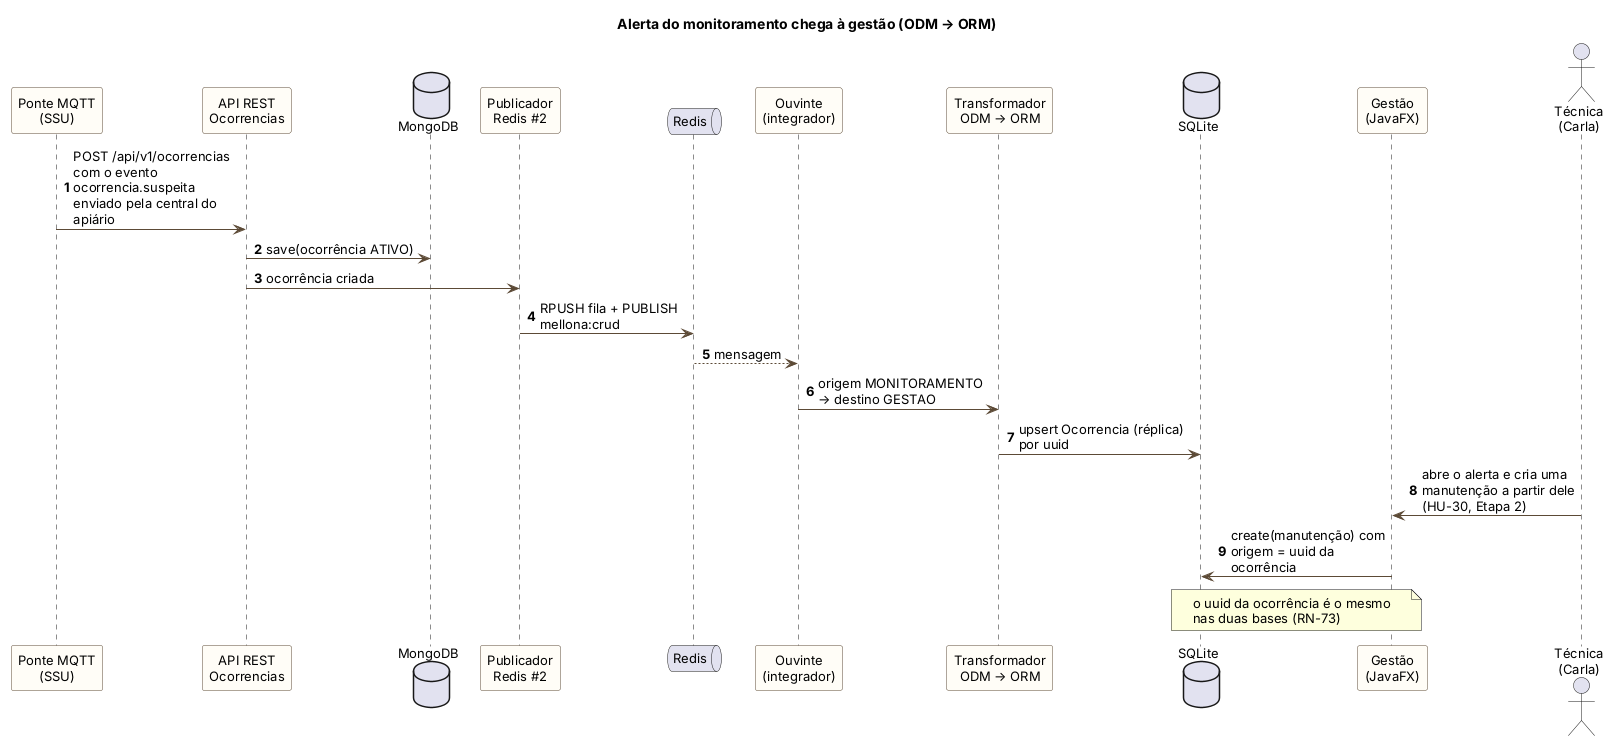

The diagram above was rendered by PlantUML. Its source (embedded in the PNG):
@startuml sequencia-alerta-odm-orm
' Alerta criado no monitoramento chega à gestão (ODM → ORM), onde vira manutenção (HU-30, HU-38).
title Alerta do monitoramento chega à gestão (ODM → ORM)
skinparam shadowing false
skinparam defaultFontSize 13
skinparam sequenceMessageAlign left
skinparam maxMessageSize 170
skinparam ParticipantPadding 6
skinparam ParticipantBackgroundColor #FFFDF7
skinparam ParticipantBorderColor #5C4A36
skinparam ArrowColor #5C4A36
autonumber

participant "Ponte MQTT\n(SSU)" as Central
participant "API REST\nOcorrencias" as Api
database "MongoDB" as M
participant "Publicador\nRedis #2" as Pub
queue "Redis" as R
participant "Ouvinte\n(integrador)" as L
participant "Transformador\nODM → ORM" as T
database "SQLite" as SQL
participant "Gestão\n(JavaFX)" as G
actor "Técnica\n(Carla)" as U

Central -> Api : POST /api/v1/ocorrencias com o evento ocorrencia.suspeita enviado pela central do apiário
Api -> M : save(ocorrência ATIVO)
Api -> Pub : ocorrência criada
Pub -> R : RPUSH fila + PUBLISH mellona:crud
R --> L : mensagem
L -> T : origem MONITORAMENTO → destino GESTAO
T -> SQL : upsert Ocorrencia (réplica) por uuid
U -> G : abre o alerta e cria uma manutenção a partir dele (HU-30, Etapa 2)
G -> SQL : create(manutenção) com origem = uuid da ocorrência
note over G, SQL : o uuid da ocorrência é o mesmo\nnas duas bases (RN-73)
@enduml